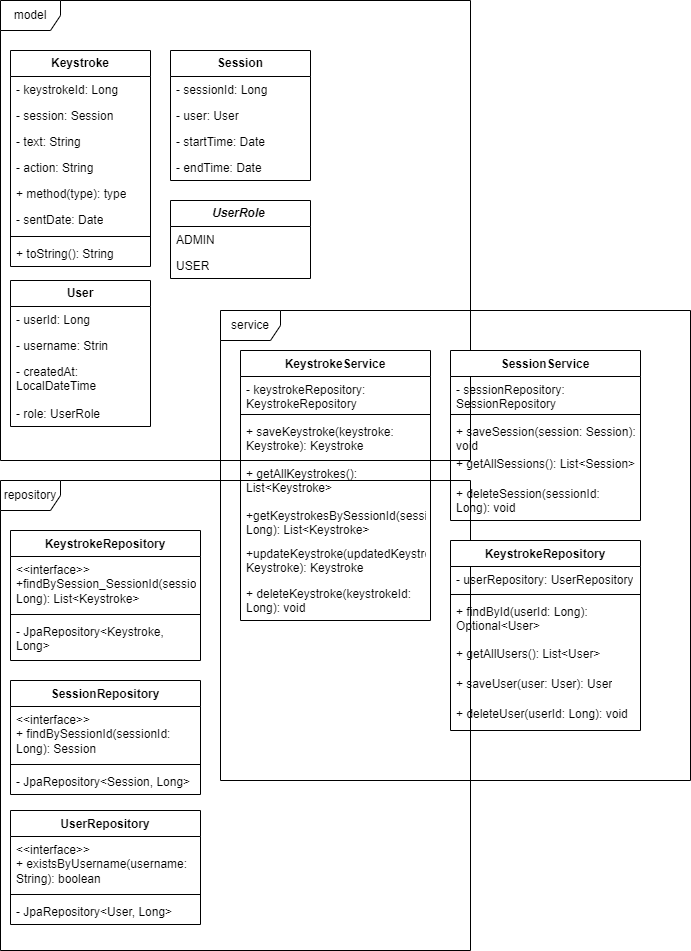

The diagram above was exported from draw.io. Its source (the exported page's mxGraphModel, read from the mxfile embedded in the PNG):
<mxGraphModel dx="1465" dy="823" grid="1" gridSize="10" guides="1" tooltips="1" connect="1" arrows="1" fold="1" page="1" pageScale="1" pageWidth="827" pageHeight="1169" math="0" shadow="0">
  <root>
    <mxCell id="WIyWlLk6GJQsqaUBKTNV-0" />
    <mxCell id="WIyWlLk6GJQsqaUBKTNV-1" parent="WIyWlLk6GJQsqaUBKTNV-0" />
    <mxCell id="fmxQAVtdwJN0BCDxfngI-0" value="&lt;b&gt;Keystroke   &lt;/b&gt;" style="swimlane;fontStyle=0;childLayout=stackLayout;horizontal=1;startSize=26;fillColor=none;horizontalStack=0;resizeParent=1;resizeParentMax=0;resizeLast=0;collapsible=1;marginBottom=0;whiteSpace=wrap;html=1;" vertex="1" parent="WIyWlLk6GJQsqaUBKTNV-1">
      <mxGeometry x="170" y="140" width="140" height="216" as="geometry" />
    </mxCell>
    <mxCell id="fmxQAVtdwJN0BCDxfngI-1" value="- keystrokeId: Long" style="text;strokeColor=none;fillColor=none;align=left;verticalAlign=top;spacingLeft=4;spacingRight=4;overflow=hidden;rotatable=0;points=[[0,0.5],[1,0.5]];portConstraint=eastwest;whiteSpace=wrap;html=1;" vertex="1" parent="fmxQAVtdwJN0BCDxfngI-0">
      <mxGeometry y="26" width="140" height="26" as="geometry" />
    </mxCell>
    <mxCell id="fmxQAVtdwJN0BCDxfngI-2" value="- session: Session" style="text;strokeColor=none;fillColor=none;align=left;verticalAlign=top;spacingLeft=4;spacingRight=4;overflow=hidden;rotatable=0;points=[[0,0.5],[1,0.5]];portConstraint=eastwest;whiteSpace=wrap;html=1;" vertex="1" parent="fmxQAVtdwJN0BCDxfngI-0">
      <mxGeometry y="52" width="140" height="26" as="geometry" />
    </mxCell>
    <mxCell id="fmxQAVtdwJN0BCDxfngI-3" value="- text: String" style="text;strokeColor=none;fillColor=none;align=left;verticalAlign=top;spacingLeft=4;spacingRight=4;overflow=hidden;rotatable=0;points=[[0,0.5],[1,0.5]];portConstraint=eastwest;whiteSpace=wrap;html=1;" vertex="1" parent="fmxQAVtdwJN0BCDxfngI-0">
      <mxGeometry y="78" width="140" height="26" as="geometry" />
    </mxCell>
    <mxCell id="fmxQAVtdwJN0BCDxfngI-20" value="- action: String" style="text;strokeColor=none;fillColor=none;align=left;verticalAlign=top;spacingLeft=4;spacingRight=4;overflow=hidden;rotatable=0;points=[[0,0.5],[1,0.5]];portConstraint=eastwest;whiteSpace=wrap;html=1;" vertex="1" parent="fmxQAVtdwJN0BCDxfngI-0">
      <mxGeometry y="104" width="140" height="26" as="geometry" />
    </mxCell>
    <mxCell id="fmxQAVtdwJN0BCDxfngI-26" value="+ method(type): type" style="text;strokeColor=none;fillColor=none;align=left;verticalAlign=top;spacingLeft=4;spacingRight=4;overflow=hidden;rotatable=0;points=[[0,0.5],[1,0.5]];portConstraint=eastwest;whiteSpace=wrap;html=1;" vertex="1" parent="fmxQAVtdwJN0BCDxfngI-0">
      <mxGeometry y="130" width="140" height="26" as="geometry" />
    </mxCell>
    <mxCell id="fmxQAVtdwJN0BCDxfngI-21" value="- sentDate: Date" style="text;strokeColor=none;fillColor=none;align=left;verticalAlign=top;spacingLeft=4;spacingRight=4;overflow=hidden;rotatable=0;points=[[0,0.5],[1,0.5]];portConstraint=eastwest;whiteSpace=wrap;html=1;" vertex="1" parent="fmxQAVtdwJN0BCDxfngI-0">
      <mxGeometry y="156" width="140" height="26" as="geometry" />
    </mxCell>
    <mxCell id="fmxQAVtdwJN0BCDxfngI-27" value="" style="line;strokeWidth=1;fillColor=none;align=left;verticalAlign=middle;spacingTop=-1;spacingLeft=3;spacingRight=3;rotatable=0;labelPosition=right;points=[];portConstraint=eastwest;strokeColor=inherit;" vertex="1" parent="fmxQAVtdwJN0BCDxfngI-0">
      <mxGeometry y="182" width="140" height="8" as="geometry" />
    </mxCell>
    <mxCell id="fmxQAVtdwJN0BCDxfngI-28" value="+ toString(): String" style="text;strokeColor=none;fillColor=none;align=left;verticalAlign=top;spacingLeft=4;spacingRight=4;overflow=hidden;rotatable=0;points=[[0,0.5],[1,0.5]];portConstraint=eastwest;whiteSpace=wrap;html=1;" vertex="1" parent="fmxQAVtdwJN0BCDxfngI-0">
      <mxGeometry y="190" width="140" height="26" as="geometry" />
    </mxCell>
    <mxCell id="fmxQAVtdwJN0BCDxfngI-4" value="&lt;b&gt;Session     &lt;/b&gt;" style="swimlane;fontStyle=0;childLayout=stackLayout;horizontal=1;startSize=26;fillColor=none;horizontalStack=0;resizeParent=1;resizeParentMax=0;resizeLast=0;collapsible=1;marginBottom=0;whiteSpace=wrap;html=1;" vertex="1" parent="WIyWlLk6GJQsqaUBKTNV-1">
      <mxGeometry x="330" y="140" width="140" height="130" as="geometry" />
    </mxCell>
    <mxCell id="fmxQAVtdwJN0BCDxfngI-5" value="- sessionId: Long" style="text;strokeColor=none;fillColor=none;align=left;verticalAlign=top;spacingLeft=4;spacingRight=4;overflow=hidden;rotatable=0;points=[[0,0.5],[1,0.5]];portConstraint=eastwest;whiteSpace=wrap;html=1;" vertex="1" parent="fmxQAVtdwJN0BCDxfngI-4">
      <mxGeometry y="26" width="140" height="26" as="geometry" />
    </mxCell>
    <mxCell id="fmxQAVtdwJN0BCDxfngI-6" value="- user: User" style="text;strokeColor=none;fillColor=none;align=left;verticalAlign=top;spacingLeft=4;spacingRight=4;overflow=hidden;rotatable=0;points=[[0,0.5],[1,0.5]];portConstraint=eastwest;whiteSpace=wrap;html=1;" vertex="1" parent="fmxQAVtdwJN0BCDxfngI-4">
      <mxGeometry y="52" width="140" height="26" as="geometry" />
    </mxCell>
    <mxCell id="fmxQAVtdwJN0BCDxfngI-7" value="- startTime: Date" style="text;strokeColor=none;fillColor=none;align=left;verticalAlign=top;spacingLeft=4;spacingRight=4;overflow=hidden;rotatable=0;points=[[0,0.5],[1,0.5]];portConstraint=eastwest;whiteSpace=wrap;html=1;" vertex="1" parent="fmxQAVtdwJN0BCDxfngI-4">
      <mxGeometry y="78" width="140" height="26" as="geometry" />
    </mxCell>
    <mxCell id="fmxQAVtdwJN0BCDxfngI-29" value="- endTime: Date" style="text;strokeColor=none;fillColor=none;align=left;verticalAlign=top;spacingLeft=4;spacingRight=4;overflow=hidden;rotatable=0;points=[[0,0.5],[1,0.5]];portConstraint=eastwest;whiteSpace=wrap;html=1;" vertex="1" parent="fmxQAVtdwJN0BCDxfngI-4">
      <mxGeometry y="104" width="140" height="26" as="geometry" />
    </mxCell>
    <mxCell id="fmxQAVtdwJN0BCDxfngI-8" value="&lt;b&gt;User       &lt;/b&gt;" style="swimlane;fontStyle=0;childLayout=stackLayout;horizontal=1;startSize=26;fillColor=none;horizontalStack=0;resizeParent=1;resizeParentMax=0;resizeLast=0;collapsible=1;marginBottom=0;whiteSpace=wrap;html=1;" vertex="1" parent="WIyWlLk6GJQsqaUBKTNV-1">
      <mxGeometry x="170" y="370" width="140" height="146" as="geometry" />
    </mxCell>
    <mxCell id="fmxQAVtdwJN0BCDxfngI-9" value="- userId: Long" style="text;strokeColor=none;fillColor=none;align=left;verticalAlign=top;spacingLeft=4;spacingRight=4;overflow=hidden;rotatable=0;points=[[0,0.5],[1,0.5]];portConstraint=eastwest;whiteSpace=wrap;html=1;" vertex="1" parent="fmxQAVtdwJN0BCDxfngI-8">
      <mxGeometry y="26" width="140" height="26" as="geometry" />
    </mxCell>
    <mxCell id="fmxQAVtdwJN0BCDxfngI-10" value="- username: Strin" style="text;strokeColor=none;fillColor=none;align=left;verticalAlign=top;spacingLeft=4;spacingRight=4;overflow=hidden;rotatable=0;points=[[0,0.5],[1,0.5]];portConstraint=eastwest;whiteSpace=wrap;html=1;" vertex="1" parent="fmxQAVtdwJN0BCDxfngI-8">
      <mxGeometry y="52" width="140" height="26" as="geometry" />
    </mxCell>
    <mxCell id="fmxQAVtdwJN0BCDxfngI-11" value="- createdAt: LocalDateTime" style="text;strokeColor=none;fillColor=none;align=left;verticalAlign=top;spacingLeft=4;spacingRight=4;overflow=hidden;rotatable=0;points=[[0,0.5],[1,0.5]];portConstraint=eastwest;whiteSpace=wrap;html=1;" vertex="1" parent="fmxQAVtdwJN0BCDxfngI-8">
      <mxGeometry y="78" width="140" height="42" as="geometry" />
    </mxCell>
    <mxCell id="fmxQAVtdwJN0BCDxfngI-37" value="- role: UserRole" style="text;strokeColor=none;fillColor=none;align=left;verticalAlign=top;spacingLeft=4;spacingRight=4;overflow=hidden;rotatable=0;points=[[0,0.5],[1,0.5]];portConstraint=eastwest;whiteSpace=wrap;html=1;" vertex="1" parent="fmxQAVtdwJN0BCDxfngI-8">
      <mxGeometry y="120" width="140" height="26" as="geometry" />
    </mxCell>
    <mxCell id="fmxQAVtdwJN0BCDxfngI-30" value="model" style="shape=umlFrame;whiteSpace=wrap;html=1;pointerEvents=0;" vertex="1" parent="WIyWlLk6GJQsqaUBKTNV-1">
      <mxGeometry x="160" y="90" width="470" height="460" as="geometry" />
    </mxCell>
    <mxCell id="fmxQAVtdwJN0BCDxfngI-31" value="service" style="shape=umlFrame;whiteSpace=wrap;html=1;pointerEvents=0;" vertex="1" parent="WIyWlLk6GJQsqaUBKTNV-1">
      <mxGeometry x="380" y="400" width="470" height="470" as="geometry" />
    </mxCell>
    <mxCell id="fmxQAVtdwJN0BCDxfngI-32" value="repository" style="shape=umlFrame;whiteSpace=wrap;html=1;pointerEvents=0;" vertex="1" parent="WIyWlLk6GJQsqaUBKTNV-1">
      <mxGeometry x="160" y="570" width="470" height="470" as="geometry" />
    </mxCell>
    <mxCell id="fmxQAVtdwJN0BCDxfngI-33" value="&lt;b&gt;&lt;i&gt;UserRole&amp;nbsp;&lt;/i&gt;&lt;/b&gt;" style="swimlane;fontStyle=0;childLayout=stackLayout;horizontal=1;startSize=26;fillColor=none;horizontalStack=0;resizeParent=1;resizeParentMax=0;resizeLast=0;collapsible=1;marginBottom=0;whiteSpace=wrap;html=1;" vertex="1" parent="WIyWlLk6GJQsqaUBKTNV-1">
      <mxGeometry x="330" y="290" width="140" height="78" as="geometry" />
    </mxCell>
    <mxCell id="fmxQAVtdwJN0BCDxfngI-34" value="ADMIN" style="text;strokeColor=none;fillColor=none;align=left;verticalAlign=top;spacingLeft=4;spacingRight=4;overflow=hidden;rotatable=0;points=[[0,0.5],[1,0.5]];portConstraint=eastwest;whiteSpace=wrap;html=1;" vertex="1" parent="fmxQAVtdwJN0BCDxfngI-33">
      <mxGeometry y="26" width="140" height="26" as="geometry" />
    </mxCell>
    <mxCell id="fmxQAVtdwJN0BCDxfngI-35" value="USER" style="text;strokeColor=none;fillColor=none;align=left;verticalAlign=top;spacingLeft=4;spacingRight=4;overflow=hidden;rotatable=0;points=[[0,0.5],[1,0.5]];portConstraint=eastwest;whiteSpace=wrap;html=1;" vertex="1" parent="fmxQAVtdwJN0BCDxfngI-33">
      <mxGeometry y="52" width="140" height="26" as="geometry" />
    </mxCell>
    <mxCell id="fmxQAVtdwJN0BCDxfngI-38" value="KeystrokeRepository  " style="swimlane;fontStyle=1;align=center;verticalAlign=top;childLayout=stackLayout;horizontal=1;startSize=26;horizontalStack=0;resizeParent=1;resizeParentMax=0;resizeLast=0;collapsible=1;marginBottom=0;whiteSpace=wrap;html=1;" vertex="1" parent="WIyWlLk6GJQsqaUBKTNV-1">
      <mxGeometry x="170" y="620" width="190" height="130" as="geometry" />
    </mxCell>
    <mxCell id="fmxQAVtdwJN0BCDxfngI-39" value="&amp;lt;&amp;lt;interface&amp;gt;&amp;gt;&lt;br&gt;+findBySession_SessionId(sessionId: Long): List&amp;lt;Keystroke&amp;gt;" style="text;strokeColor=none;fillColor=none;align=left;verticalAlign=top;spacingLeft=4;spacingRight=4;overflow=hidden;rotatable=0;points=[[0,0.5],[1,0.5]];portConstraint=eastwest;whiteSpace=wrap;html=1;" vertex="1" parent="fmxQAVtdwJN0BCDxfngI-38">
      <mxGeometry y="26" width="190" height="54" as="geometry" />
    </mxCell>
    <mxCell id="fmxQAVtdwJN0BCDxfngI-40" value="" style="line;strokeWidth=1;fillColor=none;align=left;verticalAlign=middle;spacingTop=-1;spacingLeft=3;spacingRight=3;rotatable=0;labelPosition=right;points=[];portConstraint=eastwest;strokeColor=inherit;" vertex="1" parent="fmxQAVtdwJN0BCDxfngI-38">
      <mxGeometry y="80" width="190" height="8" as="geometry" />
    </mxCell>
    <mxCell id="fmxQAVtdwJN0BCDxfngI-41" value="- JpaRepository&amp;lt;Keystroke, Long&amp;gt;" style="text;strokeColor=none;fillColor=none;align=left;verticalAlign=top;spacingLeft=4;spacingRight=4;overflow=hidden;rotatable=0;points=[[0,0.5],[1,0.5]];portConstraint=eastwest;whiteSpace=wrap;html=1;" vertex="1" parent="fmxQAVtdwJN0BCDxfngI-38">
      <mxGeometry y="88" width="190" height="42" as="geometry" />
    </mxCell>
    <mxCell id="fmxQAVtdwJN0BCDxfngI-64" value="UserRepository         " style="swimlane;fontStyle=1;align=center;verticalAlign=top;childLayout=stackLayout;horizontal=1;startSize=26;horizontalStack=0;resizeParent=1;resizeParentMax=0;resizeLast=0;collapsible=1;marginBottom=0;whiteSpace=wrap;html=1;" vertex="1" parent="WIyWlLk6GJQsqaUBKTNV-1">
      <mxGeometry x="170" y="900" width="190" height="114" as="geometry" />
    </mxCell>
    <mxCell id="fmxQAVtdwJN0BCDxfngI-65" value="&amp;lt;&amp;lt;interface&amp;gt;&amp;gt;&lt;br&gt;+ existsByUsername(username: String): boolean" style="text;strokeColor=none;fillColor=none;align=left;verticalAlign=top;spacingLeft=4;spacingRight=4;overflow=hidden;rotatable=0;points=[[0,0.5],[1,0.5]];portConstraint=eastwest;whiteSpace=wrap;html=1;" vertex="1" parent="fmxQAVtdwJN0BCDxfngI-64">
      <mxGeometry y="26" width="190" height="54" as="geometry" />
    </mxCell>
    <mxCell id="fmxQAVtdwJN0BCDxfngI-66" value="" style="line;strokeWidth=1;fillColor=none;align=left;verticalAlign=middle;spacingTop=-1;spacingLeft=3;spacingRight=3;rotatable=0;labelPosition=right;points=[];portConstraint=eastwest;strokeColor=inherit;" vertex="1" parent="fmxQAVtdwJN0BCDxfngI-64">
      <mxGeometry y="80" width="190" height="8" as="geometry" />
    </mxCell>
    <mxCell id="fmxQAVtdwJN0BCDxfngI-67" value="- JpaRepository&amp;lt;User, Long&amp;gt;" style="text;strokeColor=none;fillColor=none;align=left;verticalAlign=top;spacingLeft=4;spacingRight=4;overflow=hidden;rotatable=0;points=[[0,0.5],[1,0.5]];portConstraint=eastwest;whiteSpace=wrap;html=1;" vertex="1" parent="fmxQAVtdwJN0BCDxfngI-64">
      <mxGeometry y="88" width="190" height="26" as="geometry" />
    </mxCell>
    <mxCell id="fmxQAVtdwJN0BCDxfngI-69" value="SessionRepository      " style="swimlane;fontStyle=1;align=center;verticalAlign=top;childLayout=stackLayout;horizontal=1;startSize=26;horizontalStack=0;resizeParent=1;resizeParentMax=0;resizeLast=0;collapsible=1;marginBottom=0;whiteSpace=wrap;html=1;" vertex="1" parent="WIyWlLk6GJQsqaUBKTNV-1">
      <mxGeometry x="170" y="770" width="190" height="114" as="geometry" />
    </mxCell>
    <mxCell id="fmxQAVtdwJN0BCDxfngI-70" value="&amp;lt;&amp;lt;interface&amp;gt;&amp;gt;&lt;br&gt;+ findBySessionId(sessionId: Long): Session" style="text;strokeColor=none;fillColor=none;align=left;verticalAlign=top;spacingLeft=4;spacingRight=4;overflow=hidden;rotatable=0;points=[[0,0.5],[1,0.5]];portConstraint=eastwest;whiteSpace=wrap;html=1;" vertex="1" parent="fmxQAVtdwJN0BCDxfngI-69">
      <mxGeometry y="26" width="190" height="54" as="geometry" />
    </mxCell>
    <mxCell id="fmxQAVtdwJN0BCDxfngI-71" value="" style="line;strokeWidth=1;fillColor=none;align=left;verticalAlign=middle;spacingTop=-1;spacingLeft=3;spacingRight=3;rotatable=0;labelPosition=right;points=[];portConstraint=eastwest;strokeColor=inherit;" vertex="1" parent="fmxQAVtdwJN0BCDxfngI-69">
      <mxGeometry y="80" width="190" height="8" as="geometry" />
    </mxCell>
    <mxCell id="fmxQAVtdwJN0BCDxfngI-72" value="- JpaRepository&amp;lt;Session, Long&amp;gt;" style="text;strokeColor=none;fillColor=none;align=left;verticalAlign=top;spacingLeft=4;spacingRight=4;overflow=hidden;rotatable=0;points=[[0,0.5],[1,0.5]];portConstraint=eastwest;whiteSpace=wrap;html=1;" vertex="1" parent="fmxQAVtdwJN0BCDxfngI-69">
      <mxGeometry y="88" width="190" height="26" as="geometry" />
    </mxCell>
    <mxCell id="fmxQAVtdwJN0BCDxfngI-74" value="KeystrokeService   " style="swimlane;fontStyle=1;align=center;verticalAlign=top;childLayout=stackLayout;horizontal=1;startSize=26;horizontalStack=0;resizeParent=1;resizeParentMax=0;resizeLast=0;collapsible=1;marginBottom=0;whiteSpace=wrap;html=1;" vertex="1" parent="WIyWlLk6GJQsqaUBKTNV-1">
      <mxGeometry x="400" y="440" width="190" height="270" as="geometry" />
    </mxCell>
    <mxCell id="fmxQAVtdwJN0BCDxfngI-75" value="- keystrokeRepository: KeystrokeRepository" style="text;strokeColor=none;fillColor=none;align=left;verticalAlign=top;spacingLeft=4;spacingRight=4;overflow=hidden;rotatable=0;points=[[0,0.5],[1,0.5]];portConstraint=eastwest;whiteSpace=wrap;html=1;" vertex="1" parent="fmxQAVtdwJN0BCDxfngI-74">
      <mxGeometry y="26" width="190" height="34" as="geometry" />
    </mxCell>
    <mxCell id="fmxQAVtdwJN0BCDxfngI-76" value="" style="line;strokeWidth=1;fillColor=none;align=left;verticalAlign=middle;spacingTop=-1;spacingLeft=3;spacingRight=3;rotatable=0;labelPosition=right;points=[];portConstraint=eastwest;strokeColor=inherit;" vertex="1" parent="fmxQAVtdwJN0BCDxfngI-74">
      <mxGeometry y="60" width="190" height="8" as="geometry" />
    </mxCell>
    <mxCell id="fmxQAVtdwJN0BCDxfngI-77" value="+ saveKeystroke(keystroke: Keystroke): Keystroke" style="text;strokeColor=none;fillColor=none;align=left;verticalAlign=top;spacingLeft=4;spacingRight=4;overflow=hidden;rotatable=0;points=[[0,0.5],[1,0.5]];portConstraint=eastwest;whiteSpace=wrap;html=1;" vertex="1" parent="fmxQAVtdwJN0BCDxfngI-74">
      <mxGeometry y="68" width="190" height="42" as="geometry" />
    </mxCell>
    <mxCell id="fmxQAVtdwJN0BCDxfngI-86" value="+ getAllKeystrokes(): List&amp;lt;Keystroke&amp;gt;" style="text;strokeColor=none;fillColor=none;align=left;verticalAlign=top;spacingLeft=4;spacingRight=4;overflow=hidden;rotatable=0;points=[[0,0.5],[1,0.5]];portConstraint=eastwest;whiteSpace=wrap;html=1;" vertex="1" parent="fmxQAVtdwJN0BCDxfngI-74">
      <mxGeometry y="110" width="190" height="42" as="geometry" />
    </mxCell>
    <mxCell id="fmxQAVtdwJN0BCDxfngI-87" value="+getKeystrokesBySessionId(sessionId: Long): List&amp;lt;Keystroke&amp;gt;" style="text;strokeColor=none;fillColor=none;align=left;verticalAlign=top;spacingLeft=4;spacingRight=4;overflow=hidden;rotatable=0;points=[[0,0.5],[1,0.5]];portConstraint=eastwest;whiteSpace=wrap;html=1;" vertex="1" parent="fmxQAVtdwJN0BCDxfngI-74">
      <mxGeometry y="152" width="190" height="38" as="geometry" />
    </mxCell>
    <mxCell id="fmxQAVtdwJN0BCDxfngI-88" value="+updateKeystroke(updatedKeystroke: Keystroke): Keystroke" style="text;strokeColor=none;fillColor=none;align=left;verticalAlign=top;spacingLeft=4;spacingRight=4;overflow=hidden;rotatable=0;points=[[0,0.5],[1,0.5]];portConstraint=eastwest;whiteSpace=wrap;html=1;" vertex="1" parent="fmxQAVtdwJN0BCDxfngI-74">
      <mxGeometry y="190" width="190" height="40" as="geometry" />
    </mxCell>
    <mxCell id="fmxQAVtdwJN0BCDxfngI-89" value="+ deleteKeystroke(keystrokeId: Long): void" style="text;strokeColor=none;fillColor=none;align=left;verticalAlign=top;spacingLeft=4;spacingRight=4;overflow=hidden;rotatable=0;points=[[0,0.5],[1,0.5]];portConstraint=eastwest;whiteSpace=wrap;html=1;" vertex="1" parent="fmxQAVtdwJN0BCDxfngI-74">
      <mxGeometry y="230" width="190" height="40" as="geometry" />
    </mxCell>
    <mxCell id="fmxQAVtdwJN0BCDxfngI-78" value="KeystrokeRepository  " style="swimlane;fontStyle=1;align=center;verticalAlign=top;childLayout=stackLayout;horizontal=1;startSize=26;horizontalStack=0;resizeParent=1;resizeParentMax=0;resizeLast=0;collapsible=1;marginBottom=0;whiteSpace=wrap;html=1;" vertex="1" parent="WIyWlLk6GJQsqaUBKTNV-1">
      <mxGeometry x="610" y="630" width="190" height="190" as="geometry" />
    </mxCell>
    <mxCell id="fmxQAVtdwJN0BCDxfngI-79" value="- userRepository: UserRepository" style="text;strokeColor=none;fillColor=none;align=left;verticalAlign=top;spacingLeft=4;spacingRight=4;overflow=hidden;rotatable=0;points=[[0,0.5],[1,0.5]];portConstraint=eastwest;whiteSpace=wrap;html=1;" vertex="1" parent="fmxQAVtdwJN0BCDxfngI-78">
      <mxGeometry y="26" width="190" height="24" as="geometry" />
    </mxCell>
    <mxCell id="fmxQAVtdwJN0BCDxfngI-80" value="" style="line;strokeWidth=1;fillColor=none;align=left;verticalAlign=middle;spacingTop=-1;spacingLeft=3;spacingRight=3;rotatable=0;labelPosition=right;points=[];portConstraint=eastwest;strokeColor=inherit;" vertex="1" parent="fmxQAVtdwJN0BCDxfngI-78">
      <mxGeometry y="50" width="190" height="8" as="geometry" />
    </mxCell>
    <mxCell id="fmxQAVtdwJN0BCDxfngI-81" value="+ findById(userId: Long): Optional&amp;lt;User&amp;gt;" style="text;strokeColor=none;fillColor=none;align=left;verticalAlign=top;spacingLeft=4;spacingRight=4;overflow=hidden;rotatable=0;points=[[0,0.5],[1,0.5]];portConstraint=eastwest;whiteSpace=wrap;html=1;" vertex="1" parent="fmxQAVtdwJN0BCDxfngI-78">
      <mxGeometry y="58" width="190" height="42" as="geometry" />
    </mxCell>
    <mxCell id="fmxQAVtdwJN0BCDxfngI-93" value="+ getAllUsers(): List&amp;lt;User&amp;gt;" style="text;strokeColor=none;fillColor=none;align=left;verticalAlign=top;spacingLeft=4;spacingRight=4;overflow=hidden;rotatable=0;points=[[0,0.5],[1,0.5]];portConstraint=eastwest;whiteSpace=wrap;html=1;" vertex="1" parent="fmxQAVtdwJN0BCDxfngI-78">
      <mxGeometry y="100" width="190" height="30" as="geometry" />
    </mxCell>
    <mxCell id="fmxQAVtdwJN0BCDxfngI-94" value="+ saveUser(user: User): User" style="text;strokeColor=none;fillColor=none;align=left;verticalAlign=top;spacingLeft=4;spacingRight=4;overflow=hidden;rotatable=0;points=[[0,0.5],[1,0.5]];portConstraint=eastwest;whiteSpace=wrap;html=1;" vertex="1" parent="fmxQAVtdwJN0BCDxfngI-78">
      <mxGeometry y="130" width="190" height="30" as="geometry" />
    </mxCell>
    <mxCell id="fmxQAVtdwJN0BCDxfngI-95" value="+ deleteUser(userId: Long): void" style="text;strokeColor=none;fillColor=none;align=left;verticalAlign=top;spacingLeft=4;spacingRight=4;overflow=hidden;rotatable=0;points=[[0,0.5],[1,0.5]];portConstraint=eastwest;whiteSpace=wrap;html=1;" vertex="1" parent="fmxQAVtdwJN0BCDxfngI-78">
      <mxGeometry y="160" width="190" height="30" as="geometry" />
    </mxCell>
    <mxCell id="fmxQAVtdwJN0BCDxfngI-82" value="SessionService     " style="swimlane;fontStyle=1;align=center;verticalAlign=top;childLayout=stackLayout;horizontal=1;startSize=26;horizontalStack=0;resizeParent=1;resizeParentMax=0;resizeLast=0;collapsible=1;marginBottom=0;whiteSpace=wrap;html=1;" vertex="1" parent="WIyWlLk6GJQsqaUBKTNV-1">
      <mxGeometry x="610" y="440" width="190" height="170" as="geometry" />
    </mxCell>
    <mxCell id="fmxQAVtdwJN0BCDxfngI-83" value="- sessionRepository: SessionRepository" style="text;strokeColor=none;fillColor=none;align=left;verticalAlign=top;spacingLeft=4;spacingRight=4;overflow=hidden;rotatable=0;points=[[0,0.5],[1,0.5]];portConstraint=eastwest;whiteSpace=wrap;html=1;" vertex="1" parent="fmxQAVtdwJN0BCDxfngI-82">
      <mxGeometry y="26" width="190" height="34" as="geometry" />
    </mxCell>
    <mxCell id="fmxQAVtdwJN0BCDxfngI-84" value="" style="line;strokeWidth=1;fillColor=none;align=left;verticalAlign=middle;spacingTop=-1;spacingLeft=3;spacingRight=3;rotatable=0;labelPosition=right;points=[];portConstraint=eastwest;strokeColor=inherit;" vertex="1" parent="fmxQAVtdwJN0BCDxfngI-82">
      <mxGeometry y="60" width="190" height="8" as="geometry" />
    </mxCell>
    <mxCell id="fmxQAVtdwJN0BCDxfngI-85" value="+ saveSession(session: Session): void" style="text;strokeColor=none;fillColor=none;align=left;verticalAlign=top;spacingLeft=4;spacingRight=4;overflow=hidden;rotatable=0;points=[[0,0.5],[1,0.5]];portConstraint=eastwest;whiteSpace=wrap;html=1;" vertex="1" parent="fmxQAVtdwJN0BCDxfngI-82">
      <mxGeometry y="68" width="190" height="32" as="geometry" />
    </mxCell>
    <mxCell id="fmxQAVtdwJN0BCDxfngI-90" value="+ getAllSessions(): List&amp;lt;Session&amp;gt;" style="text;strokeColor=none;fillColor=none;align=left;verticalAlign=top;spacingLeft=4;spacingRight=4;overflow=hidden;rotatable=0;points=[[0,0.5],[1,0.5]];portConstraint=eastwest;whiteSpace=wrap;html=1;" vertex="1" parent="fmxQAVtdwJN0BCDxfngI-82">
      <mxGeometry y="100" width="190" height="30" as="geometry" />
    </mxCell>
    <mxCell id="fmxQAVtdwJN0BCDxfngI-91" value="+ deleteSession(sessionId: Long): void " style="text;strokeColor=none;fillColor=none;align=left;verticalAlign=top;spacingLeft=4;spacingRight=4;overflow=hidden;rotatable=0;points=[[0,0.5],[1,0.5]];portConstraint=eastwest;whiteSpace=wrap;html=1;" vertex="1" parent="fmxQAVtdwJN0BCDxfngI-82">
      <mxGeometry y="130" width="190" height="40" as="geometry" />
    </mxCell>
  </root>
</mxGraphModel>